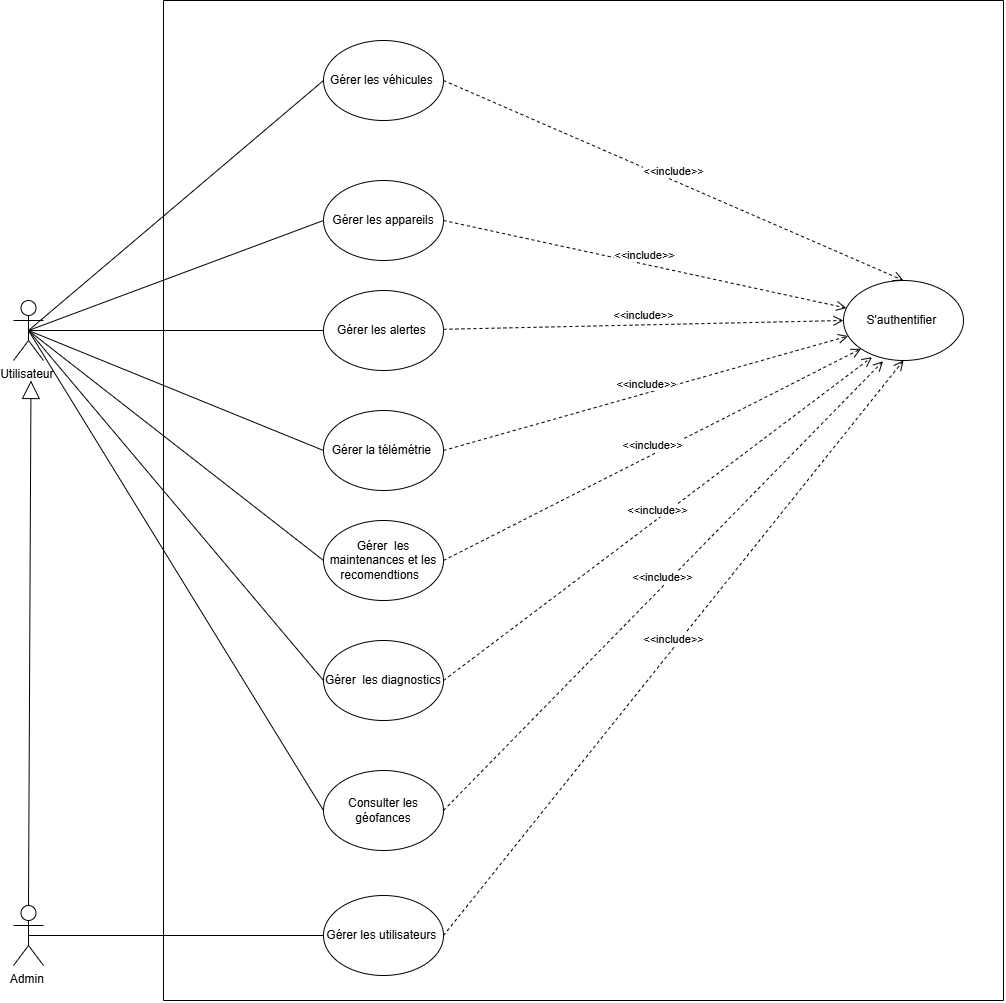

The diagram above was exported from draw.io. Its source (the exported page's mxGraphModel, read from the mxfile embedded in the PNG):
<mxGraphModel dx="1603" dy="2184" grid="1" gridSize="10" guides="1" tooltips="1" connect="1" arrows="1" fold="1" page="1" pageScale="1" pageWidth="827" pageHeight="1169" math="0" shadow="0">
  <root>
    <mxCell id="0" />
    <mxCell id="1" parent="0" />
    <mxCell id="u7vbP4sAODEYYGSY9jXA-2" parent="1" style="shape=umlActor;verticalLabelPosition=bottom;verticalAlign=top;html=1;outlineConnect=0;" value="Admin&amp;nbsp;" vertex="1">
      <mxGeometry height="60" width="30" x="90" y="545" as="geometry" />
    </mxCell>
    <mxCell id="u7vbP4sAODEYYGSY9jXA-3" parent="1" style="ellipse;whiteSpace=wrap;html=1;" value="S'authentifier&amp;nbsp;" vertex="1">
      <mxGeometry height="80" width="120" x="920" y="-80" as="geometry" />
    </mxCell>
    <mxCell id="u7vbP4sAODEYYGSY9jXA-4" parent="1" style="ellipse;whiteSpace=wrap;html=1;" value="Gérer les véhicules&amp;nbsp;" vertex="1">
      <mxGeometry height="80" width="120" x="400" y="-320" as="geometry" />
    </mxCell>
    <mxCell id="u7vbP4sAODEYYGSY9jXA-5" parent="1" style="ellipse;whiteSpace=wrap;html=1;" value="Gérer la télémétrie&amp;nbsp;" vertex="1">
      <mxGeometry height="80" width="120" x="400" y="50" as="geometry" />
    </mxCell>
    <mxCell id="u7vbP4sAODEYYGSY9jXA-7" parent="1" style="ellipse;whiteSpace=wrap;html=1;" value="Gérer&amp;nbsp;&amp;nbsp;les maintenances et les recomendtions&amp;nbsp;&amp;nbsp;" vertex="1">
      <mxGeometry height="80" width="120" x="400" y="160" as="geometry" />
    </mxCell>
    <mxCell id="u7vbP4sAODEYYGSY9jXA-8" parent="1" style="ellipse;whiteSpace=wrap;html=1;" value="Gérer les alertes&amp;nbsp;" vertex="1">
      <mxGeometry height="80" width="120" x="400" y="-70" as="geometry" />
    </mxCell>
    <mxCell id="u7vbP4sAODEYYGSY9jXA-9" parent="1" style="ellipse;whiteSpace=wrap;html=1;" value="Consulter les géofances" vertex="1">
      <mxGeometry height="80" width="120" x="400" y="410" as="geometry" />
    </mxCell>
    <mxCell id="u7vbP4sAODEYYGSY9jXA-10" parent="1" style="ellipse;whiteSpace=wrap;html=1;" value="Gérer les utilisateurs&amp;nbsp;" vertex="1">
      <mxGeometry height="80" width="120" x="400" y="535" as="geometry" />
    </mxCell>
    <mxCell id="u7vbP4sAODEYYGSY9jXA-11" parent="1" style="ellipse;whiteSpace=wrap;html=1;" value="Gérer les appareils" vertex="1">
      <mxGeometry height="80" width="120" x="400" y="-180" as="geometry" />
    </mxCell>
    <mxCell id="u7vbP4sAODEYYGSY9jXA-15" parent="1" style="shape=umlActor;verticalLabelPosition=bottom;verticalAlign=top;html=1;outlineConnect=0;" value="Utilisateur&amp;nbsp;" vertex="1">
      <mxGeometry height="60" width="30" x="90" y="-60" as="geometry" />
    </mxCell>
    <mxCell id="u7vbP4sAODEYYGSY9jXA-23" parent="1" style="ellipse;whiteSpace=wrap;html=1;" value="Gérer&amp;nbsp;&amp;nbsp;les diagnostics" vertex="1">
      <mxGeometry height="80" width="120" x="400" y="280" as="geometry" />
    </mxCell>
    <mxCell id="u7vbP4sAODEYYGSY9jXA-25" edge="1" parent="1" source="u7vbP4sAODEYYGSY9jXA-15" style="endArrow=none;html=1;rounded=0;entryX=0;entryY=0.5;entryDx=0;entryDy=0;exitX=0.5;exitY=0.5;exitDx=0;exitDy=0;exitPerimeter=0;" target="u7vbP4sAODEYYGSY9jXA-4" value="">
      <mxGeometry height="50" relative="1" width="50" as="geometry">
        <mxPoint x="190" y="-60" as="sourcePoint" />
        <mxPoint x="240" y="-110" as="targetPoint" />
      </mxGeometry>
    </mxCell>
    <mxCell id="u7vbP4sAODEYYGSY9jXA-26" edge="1" parent="1" source="u7vbP4sAODEYYGSY9jXA-15" style="endArrow=none;html=1;rounded=0;entryX=0;entryY=0.5;entryDx=0;entryDy=0;exitX=0.5;exitY=0.5;exitDx=0;exitDy=0;exitPerimeter=0;" target="u7vbP4sAODEYYGSY9jXA-11" value="">
      <mxGeometry height="50" relative="1" width="50" as="geometry">
        <mxPoint x="330" y="-90" as="sourcePoint" />
        <mxPoint x="380" y="-140" as="targetPoint" />
      </mxGeometry>
    </mxCell>
    <mxCell id="u7vbP4sAODEYYGSY9jXA-27" edge="1" parent="1" source="u7vbP4sAODEYYGSY9jXA-15" style="endArrow=none;html=1;rounded=0;exitX=0.5;exitY=0.5;exitDx=0;exitDy=0;exitPerimeter=0;entryX=0;entryY=0.5;entryDx=0;entryDy=0;" target="u7vbP4sAODEYYGSY9jXA-8" value="">
      <mxGeometry height="50" relative="1" width="50" as="geometry">
        <mxPoint x="420" y="20" as="sourcePoint" />
        <mxPoint x="470" y="-30" as="targetPoint" />
      </mxGeometry>
    </mxCell>
    <mxCell id="u7vbP4sAODEYYGSY9jXA-28" edge="1" parent="1" source="u7vbP4sAODEYYGSY9jXA-15" style="endArrow=none;html=1;rounded=0;exitX=0.5;exitY=0.5;exitDx=0;exitDy=0;exitPerimeter=0;entryX=0;entryY=0.5;entryDx=0;entryDy=0;" target="u7vbP4sAODEYYGSY9jXA-5" value="">
      <mxGeometry height="50" relative="1" width="50" as="geometry">
        <mxPoint x="420" y="20" as="sourcePoint" />
        <mxPoint x="470" y="-30" as="targetPoint" />
      </mxGeometry>
    </mxCell>
    <mxCell id="u7vbP4sAODEYYGSY9jXA-29" edge="1" parent="1" source="u7vbP4sAODEYYGSY9jXA-15" style="endArrow=none;html=1;rounded=0;exitX=0.5;exitY=0.5;exitDx=0;exitDy=0;exitPerimeter=0;entryX=0;entryY=0.5;entryDx=0;entryDy=0;" target="u7vbP4sAODEYYGSY9jXA-7" value="">
      <mxGeometry height="50" relative="1" width="50" as="geometry">
        <mxPoint x="420" y="20" as="sourcePoint" />
        <mxPoint x="470" y="-30" as="targetPoint" />
      </mxGeometry>
    </mxCell>
    <mxCell id="u7vbP4sAODEYYGSY9jXA-30" edge="1" parent="1" source="u7vbP4sAODEYYGSY9jXA-15" style="endArrow=none;html=1;rounded=0;exitX=0.5;exitY=0.5;exitDx=0;exitDy=0;exitPerimeter=0;entryX=0;entryY=0.5;entryDx=0;entryDy=0;" target="u7vbP4sAODEYYGSY9jXA-23" value="">
      <mxGeometry height="50" relative="1" width="50" as="geometry">
        <mxPoint x="420" y="260" as="sourcePoint" />
        <mxPoint x="470" y="210" as="targetPoint" />
      </mxGeometry>
    </mxCell>
    <mxCell id="u7vbP4sAODEYYGSY9jXA-31" edge="1" parent="1" source="u7vbP4sAODEYYGSY9jXA-15" style="endArrow=none;html=1;rounded=0;exitX=0.5;exitY=0.5;exitDx=0;exitDy=0;exitPerimeter=0;entryX=0;entryY=0.5;entryDx=0;entryDy=0;" target="u7vbP4sAODEYYGSY9jXA-9" value="">
      <mxGeometry height="50" relative="1" width="50" as="geometry">
        <mxPoint x="420" y="260" as="sourcePoint" />
        <mxPoint x="470" y="210" as="targetPoint" />
      </mxGeometry>
    </mxCell>
    <mxCell id="u7vbP4sAODEYYGSY9jXA-33" edge="1" parent="1" source="u7vbP4sAODEYYGSY9jXA-2" style="endArrow=none;html=1;rounded=0;entryX=0;entryY=0.5;entryDx=0;entryDy=0;exitX=0.5;exitY=0.5;exitDx=0;exitDy=0;exitPerimeter=0;" target="u7vbP4sAODEYYGSY9jXA-10" value="">
      <mxGeometry height="50" relative="1" width="50" as="geometry">
        <mxPoint x="420" y="480" as="sourcePoint" />
        <mxPoint x="470" y="430" as="targetPoint" />
      </mxGeometry>
    </mxCell>
    <mxCell id="u7vbP4sAODEYYGSY9jXA-38" edge="1" parent="1" source="u7vbP4sAODEYYGSY9jXA-4" style="html=1;verticalAlign=bottom;endArrow=open;dashed=1;endSize=8;curved=0;rounded=0;exitX=1;exitY=0.5;exitDx=0;exitDy=0;entryX=0.5;entryY=0;entryDx=0;entryDy=0;" target="u7vbP4sAODEYYGSY9jXA-3" value="&amp;lt;&amp;lt;include&amp;gt;&amp;gt;">
      <mxGeometry relative="1" as="geometry">
        <mxPoint x="480" y="-70" as="sourcePoint" />
        <mxPoint x="400" y="-70" as="targetPoint" />
      </mxGeometry>
    </mxCell>
    <mxCell id="u7vbP4sAODEYYGSY9jXA-39" edge="1" parent="1" source="u7vbP4sAODEYYGSY9jXA-11" style="html=1;verticalAlign=bottom;endArrow=open;dashed=1;endSize=8;curved=0;rounded=0;exitX=1;exitY=0.5;exitDx=0;exitDy=0;" target="u7vbP4sAODEYYGSY9jXA-3" value="&amp;lt;&amp;lt;include&amp;gt;&amp;gt;">
      <mxGeometry relative="1" as="geometry">
        <mxPoint x="570" y="-70" as="sourcePoint" />
        <mxPoint x="490" y="-70" as="targetPoint" />
      </mxGeometry>
    </mxCell>
    <mxCell id="u7vbP4sAODEYYGSY9jXA-40" edge="1" parent="1" source="u7vbP4sAODEYYGSY9jXA-8" style="html=1;verticalAlign=bottom;endArrow=open;dashed=1;endSize=8;curved=0;rounded=0;entryX=0;entryY=0.5;entryDx=0;entryDy=0;" target="u7vbP4sAODEYYGSY9jXA-3" value="&amp;lt;&amp;lt;include&amp;gt;&amp;gt;">
      <mxGeometry relative="1" as="geometry">
        <mxPoint x="570" y="10" as="sourcePoint" />
        <mxPoint x="790" y="60" as="targetPoint" />
      </mxGeometry>
    </mxCell>
    <mxCell id="u7vbP4sAODEYYGSY9jXA-41" edge="1" parent="1" source="u7vbP4sAODEYYGSY9jXA-5" style="html=1;verticalAlign=bottom;endArrow=open;dashed=1;endSize=8;curved=0;rounded=0;exitX=1;exitY=0.5;exitDx=0;exitDy=0;" target="u7vbP4sAODEYYGSY9jXA-3" value="&amp;lt;&amp;lt;include&amp;gt;&amp;gt;">
      <mxGeometry relative="1" as="geometry">
        <mxPoint x="650" y="10" as="sourcePoint" />
        <mxPoint x="570" y="10" as="targetPoint" />
      </mxGeometry>
    </mxCell>
    <mxCell id="u7vbP4sAODEYYGSY9jXA-42" edge="1" parent="1" source="u7vbP4sAODEYYGSY9jXA-7" style="html=1;verticalAlign=bottom;endArrow=open;dashed=1;endSize=8;curved=0;rounded=0;exitX=1;exitY=0.5;exitDx=0;exitDy=0;entryX=0;entryY=1;entryDx=0;entryDy=0;" target="u7vbP4sAODEYYGSY9jXA-3" value="&amp;lt;&amp;lt;include&amp;gt;&amp;gt;">
      <mxGeometry relative="1" as="geometry">
        <mxPoint x="650" y="60" as="sourcePoint" />
        <mxPoint x="570" y="60" as="targetPoint" />
      </mxGeometry>
    </mxCell>
    <mxCell id="u7vbP4sAODEYYGSY9jXA-43" edge="1" parent="1" source="u7vbP4sAODEYYGSY9jXA-23" style="html=1;verticalAlign=bottom;endArrow=open;dashed=1;endSize=8;curved=0;rounded=0;exitX=1;exitY=0.5;exitDx=0;exitDy=0;entryX=0.237;entryY=0.958;entryDx=0;entryDy=0;entryPerimeter=0;" target="u7vbP4sAODEYYGSY9jXA-3" value="&amp;lt;&amp;lt;include&amp;gt;&amp;gt;">
      <mxGeometry relative="1" as="geometry">
        <mxPoint x="650" y="260" as="sourcePoint" />
        <mxPoint x="570" y="260" as="targetPoint" />
      </mxGeometry>
    </mxCell>
    <mxCell id="u7vbP4sAODEYYGSY9jXA-44" edge="1" parent="1" source="u7vbP4sAODEYYGSY9jXA-9" style="html=1;verticalAlign=bottom;endArrow=open;dashed=1;endSize=8;curved=0;rounded=0;exitX=1;exitY=0.5;exitDx=0;exitDy=0;entryX=0.33;entryY=1.008;entryDx=0;entryDy=0;entryPerimeter=0;" target="u7vbP4sAODEYYGSY9jXA-3" value="&amp;lt;&amp;lt;include&amp;gt;&amp;gt;">
      <mxGeometry relative="1" as="geometry">
        <mxPoint x="650" y="260" as="sourcePoint" />
        <mxPoint x="570" y="260" as="targetPoint" />
      </mxGeometry>
    </mxCell>
    <mxCell id="u7vbP4sAODEYYGSY9jXA-46" edge="1" parent="1" source="u7vbP4sAODEYYGSY9jXA-10" style="html=1;verticalAlign=bottom;endArrow=open;dashed=1;endSize=8;curved=0;rounded=0;exitX=1;exitY=0.5;exitDx=0;exitDy=0;entryX=0.5;entryY=1;entryDx=0;entryDy=0;" target="u7vbP4sAODEYYGSY9jXA-3" value="&amp;lt;&amp;lt;include&amp;gt;&amp;gt;">
      <mxGeometry relative="1" as="geometry">
        <mxPoint x="650" y="450" as="sourcePoint" />
        <mxPoint x="570" y="450" as="targetPoint" />
      </mxGeometry>
    </mxCell>
    <mxCell id="kCGv81LN5Uv-11M71OXr-1" edge="1" parent="1" source="u7vbP4sAODEYYGSY9jXA-2" style="endArrow=block;endSize=16;endFill=0;html=1;rounded=0;exitX=0.5;exitY=0;exitDx=0;exitDy=0;exitPerimeter=0;" value="">
      <mxGeometry relative="1" width="160" as="geometry">
        <mxPoint x="102.5" y="535" as="sourcePoint" />
        <mxPoint x="107.5" y="20" as="targetPoint" />
      </mxGeometry>
    </mxCell>
    <mxCell id="Gju-Vg99bMWRvLJJqkHG-1" edge="1" parent="1" style="endArrow=none;html=1;rounded=0;" value="">
      <mxGeometry height="50" relative="1" width="50" as="geometry">
        <mxPoint x="1080" y="-360" as="sourcePoint" />
        <mxPoint x="240" y="-360" as="targetPoint" />
      </mxGeometry>
    </mxCell>
    <mxCell id="Gju-Vg99bMWRvLJJqkHG-2" edge="1" parent="1" style="endArrow=none;html=1;rounded=0;" value="">
      <mxGeometry height="50" relative="1" width="50" as="geometry">
        <mxPoint x="240" y="640" as="sourcePoint" />
        <mxPoint x="240" y="-360" as="targetPoint" />
      </mxGeometry>
    </mxCell>
    <mxCell id="Gju-Vg99bMWRvLJJqkHG-3" edge="1" parent="1" style="endArrow=none;html=1;rounded=0;" value="">
      <mxGeometry height="50" relative="1" width="50" as="geometry">
        <mxPoint x="1080" y="640" as="sourcePoint" />
        <mxPoint x="240" y="640" as="targetPoint" />
      </mxGeometry>
    </mxCell>
    <mxCell id="Gju-Vg99bMWRvLJJqkHG-4" edge="1" parent="1" style="endArrow=none;html=1;rounded=0;" value="">
      <mxGeometry height="50" relative="1" width="50" as="geometry">
        <mxPoint x="1080" y="-360" as="sourcePoint" />
        <mxPoint x="1080" y="640" as="targetPoint" />
      </mxGeometry>
    </mxCell>
  </root>
</mxGraphModel>